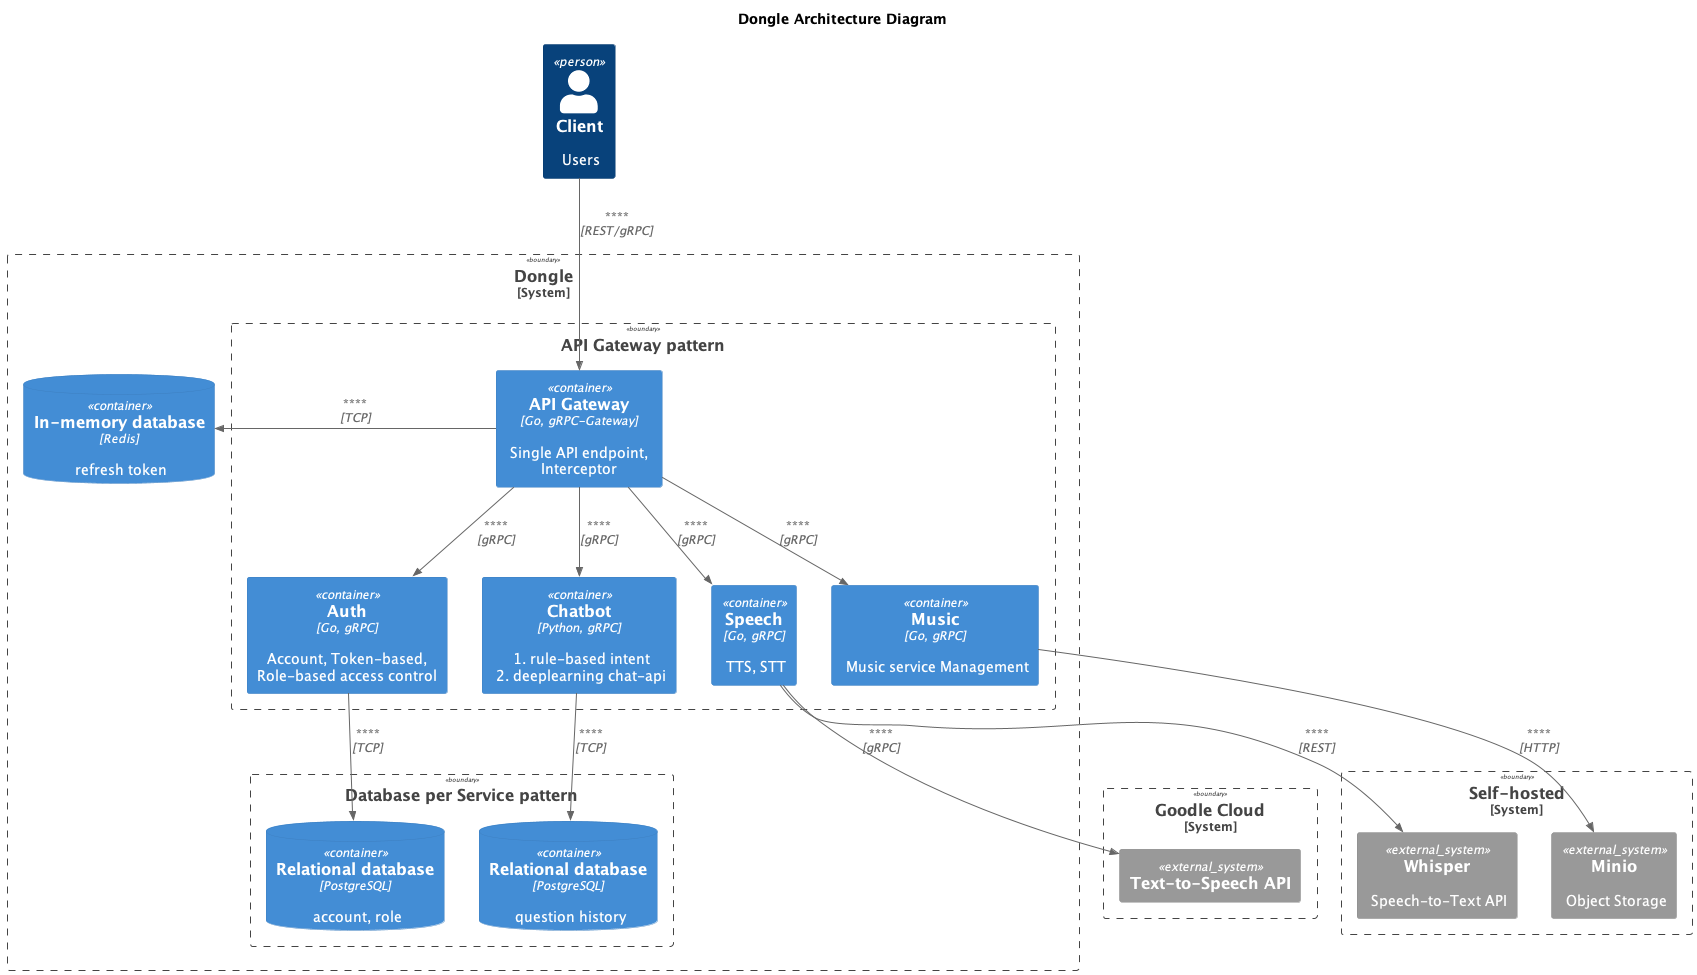

The diagram above was rendered by PlantUML. Its source (embedded in the PNG):
@startuml app_arch_level1
!include <c4/C4_Component.puml>  
title Dongle Architecture Diagram

Person(client, "Client" , "Users")


System_Boundary(c1, "Dongle") {
    Boundary(c2, "API Gateway pattern") {
        Container(api_gateway, "API Gateway", "Go, gRPC-Gateway","Single API endpoint, Interceptor")
        Container(auth, "Auth", "Go, gRPC", "Account, Token-based, Role-based access control")
        Container(speech, "Speech", "Go, gRPC", "TTS, STT")
        Container(chatbot, "Chatbot", "Python, gRPC", "1. rule-based intent\n 2. deeplearning chat-api")
        Container(music, "Music", "Go, gRPC","Music service Management")
    }
    ContainerDb(auth_memorydb, "In-memory database", "Redis", "refresh token")
    Boundary(c2_db, "Database per Service pattern") {
        ContainerDb(auth_rdb, "Relational database", "PostgreSQL", "account, role")
        ContainerDb(chatbot_rdb, "Relational database", "PostgreSQL", "question history")
    }

}


System_Boundary(c1_gcp, "Goodle Cloud") {
    System_Ext(texttospeech, "Text-to-Speech API")
}

System_Boundary(c1_onpremise, "Self-hosted") {
    System_Ext(whisper, "Whisper", "Speech-to-Text API")
    System_Ext(minio, "Minio", "Object Storage")
}


Rel(client, api_gateway, "", "REST/gRPC")
Rel(api_gateway, auth, "", "gRPC")
Rel(api_gateway, speech, "", "gRPC")
Rel(api_gateway, chatbot, "", "gRPC")
Rel(api_gateway, music, "", "gRPC")
Rel_R(api_gateway, auth_memorydb, "", "TCP")
Rel(auth, auth_rdb, "", "TCP")
Rel(speech, whisper, "", "REST")
Rel(speech, texttospeech, "", "gRPC")
Rel(chatbot, chatbot_rdb, "", "TCP")
Rel(music, minio, "", "HTTP")



@enduml